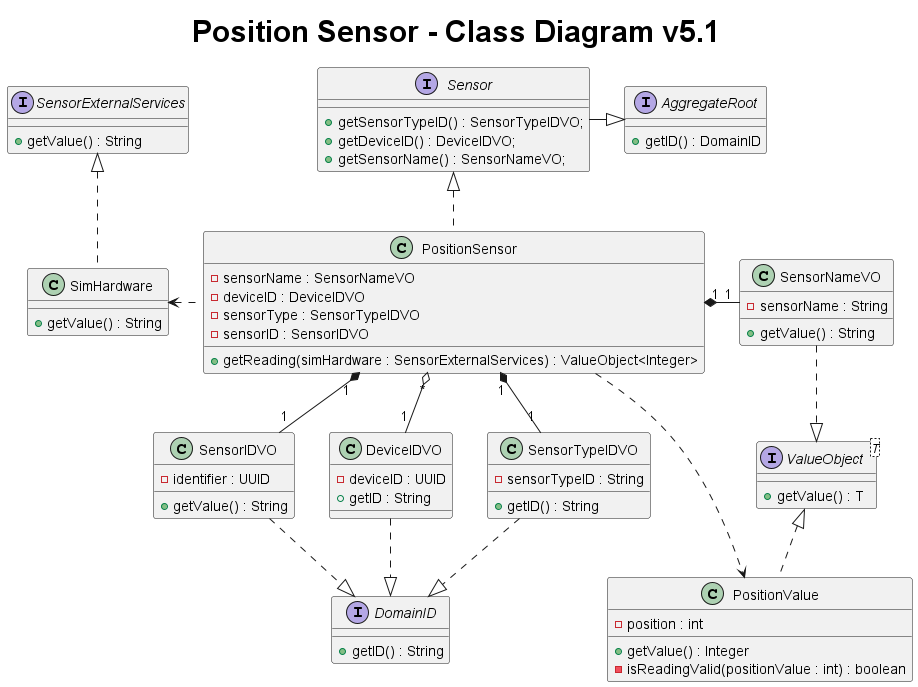

The diagram above was rendered by PlantUML. Its source (embedded in the PNG):
@startuml
title <size: 30> Position Sensor - Class Diagram v5.1


interface AggregateRoot {
    + getID() : DomainID
}

interface Sensor {
    + getSensorTypeID() : SensorTypeIDVO;
    + getDeviceID() : DeviceIDVO;
    + getSensorName() : SensorNameVO;
}

interface SensorExternalServices {
    + getValue() : String
}


interface ValueObject<T> {
    + getValue() : T
}

class SensorNameVO{
    - sensorName : String
    + getValue() : String
}

class DeviceIDVO{
    - deviceID : UUID
    + getID : String
}

class SensorTypeIDVO{
    - sensorTypeID : String
    + getID() : String
}

class SensorIDVO{
    - identifier : UUID
    + getValue() : String
}


class PositionSensor{
    - sensorName : SensorNameVO
    - deviceID : DeviceIDVO
    - sensorType : SensorTypeIDVO
    - sensorID : SensorIDVO

    + getReading(simHardware : SensorExternalServices) : ValueObject<Integer>
}

class PositionValue{
    - position : int

    + getValue() : Integer
    - isReadingValid(positionValue : int) : boolean
}

class SimHardware{
    + getValue() : String
}

interface DomainID {
    + getID() : String
}

Sensor --right|> AggregateRoot
ValueObject <|.. PositionValue
Sensor <|.. PositionSensor
SensorExternalServices <|.. SimHardware
PositionSensor .right.> PositionValue
PositionSensor .left.> SimHardware
PositionSensor "1" *--right "1" SensorNameVO
PositionSensor "*" o-- "1" DeviceIDVO
PositionSensor "1" *--down "1" SensorTypeIDVO
PositionSensor "1" *--down "1" SensorIDVO
DeviceIDVO ..|> DomainID
SensorTypeIDVO ..|> DomainID
SensorIDVO ..|> DomainID
SensorNameVO ..|> ValueObject
@enduml